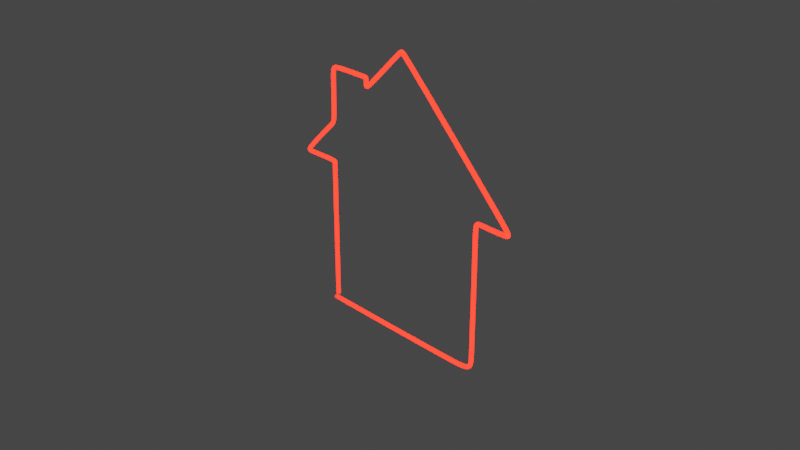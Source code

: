 # Source: house.blend  (saved by Blender 2.93.21; exported with 4.5.12 LTS)
import bpy
from mathutils import Matrix  # noqa: F401  (used for matrix-valued properties, if any)

bpy.ops.wm.read_factory_settings(use_empty=True)
scene = bpy.context.scene
scene.name = 'Scene'

# ---- collections
col_collection = bpy.data.collections.new('Collection'); scene.collection.children.link(col_collection)

# ---- materials (node trees are filled in below, after node groups)
mat_material_001 = bpy.data.materials.new('Material.001')
mat_material_001.use_transparent_shadow = False

# ---- material node trees
mat_material_001.use_nodes = True; mat_material_001.node_tree.nodes.clear()
_N = mat_material_001.node_tree.nodes; _L = mat_material_001.node_tree.links
n0 = _N.new('ShaderNodeOutputMaterial'); n0.name = 'Material Output'; n0.location = (450, 300)
n1 = _N.new('ShaderNodeEmission'); n1.name = 'Emission'; n1.location = (10, 300)
n1.inputs[0].default_value = (1.0, 0.006324, 0.002688, 1.0)
n1.inputs[1].default_value = 15.0
n2 = _N.new('ShaderNodeBsdfGlass'); n2.name = 'Glass BSDF'; n2.location = (37, 119)
n2.distribution = 'BECKMANN'
n2.inputs[2].default_value = 1.45
n3 = _N.new('ShaderNodeMixShader'); n3.name = 'Mix Shader'; n3.location = (230, 293)
_L.new(n1.outputs[0], n3.inputs[1])
_L.new(n3.outputs[0], n0.inputs[0])
_L.new(n2.outputs[0], n3.inputs[2])
n0.is_active_output = True

# ---- world
world_world = bpy.data.worlds.new('World'); scene.world = world_world
world_world.use_nodes = True; world_world.node_tree.nodes.clear()
_N = world_world.node_tree.nodes; _L = world_world.node_tree.links
n0 = _N.new('ShaderNodeOutputWorld'); n0.name = 'World Output'; n0.location = (300, 300)
n1 = _N.new('ShaderNodeBackground'); n1.name = 'Background'; n1.location = (10, 300)
n1.inputs[0].default_value = (0.05088, 0.05088, 0.05088, 1.0)
_L.new(n1.outputs[0], n0.inputs[0])
n0.is_active_output = True
world_world.color = (0.05088, 0.05088, 0.05088)
world_world.use_sun_shadow = False
world_world.sun_shadow_jitter_overblur = 0.0

# ---- cameras
cam_camera = bpy.data.cameras.new('Camera')
cam_camera.clip_end = 100.0
cam_camera.ortho_scale = 7.314

# ---- lights
light_light = bpy.data.lights.new('Light', 'POINT')
light_light.transmission_factor = 0.0
light_light.energy = 1000.0
light_light.shadow_soft_size = 0.1
light_light.shadow_maximum_resolution = 0.006
light_light.use_absolute_resolution = True

# ---- curves / text
cu_nurbscurve = bpy.data.curves.new('NurbsCurve', 'CURVE')
cu_nurbscurve.dimensions = '3D'
_sp = cu_nurbscurve.splines.new('NURBS'); _sp.points.add(28)
_sp.points.foreach_set('co', [-0.9899, -2.899, 5.162e-07, 1.0, -0.9909, -1.27, 4.042e-07, 1.0, -0.9917, 0.3027, 1.242e-07, 1.0, -0.9885, 0.319, -5.681e-08, 1.0, -1.007, 0.3327, -5.925e-08, 1.0, -1.403, 0.3236, -5.762e-08, 1.0, -1.444, 0.3281, -5.843e-08, 1.0, -1.007, 0.752, -1.339e-07, 1.0, -0.9793, 0.7702, -1.372e-07, 1.0, -0.9793, 1.354, -2.41e-07, 1.0, -0.9657, 1.386, -2.467e-07, 1.0, -0.4962, 1.381, -2.459e-07, 1.0, -0.4735, 1.381, -2.459e-07, 1.0, -0.4735, 1.29, -2.297e-07, 1.0, -0.4643, 1.272, -2.264e-07, 1.0, 0.009656, 1.746, -3.108e-07, 1.0, 0.03244, 1.764, -3.141e-07, 1.0, 0.08714, 1.732, -3.084e-07, 1.0, 1.468, 0.3601, -6.411e-08, 1.0, 1.491, 0.3236, -5.762e-08, 1.0, 1.081, 0.3281, -5.843e-08, 1.0, 1.044, 0.3327, -5.925e-08, 1.0, 1.053, -0.07292, 1.299e-08, 1.0, 1.049, -1.317, 2.345e-07, 1.0, 1.049, -1.335, 2.378e-07, 1.0, -0.9748, -1.34, 2.386e-07, 1.0, -1.011, -1.335, 2.378e-07, 1.0, -1.011, -1.335, 2.378e-07, 1.0, -1.125, -1.335, 2.378e-07, 1.0])
_sp.order_v = 0
cu_nurbscurve.materials.append(mat_material_001)
cu_nurbscurve.use_path = True
cu_nurbscurve.bevel_depth = 0.023
cu_nurbscurve.fill_mode = 'FULL'

# ---- objects
ob_light = bpy.data.objects.new('Light', light_light)
ob_camera = bpy.data.objects.new('Camera', cam_camera)
ob_empty = bpy.data.objects.new('Empty', None)
ob_nurbscurve = bpy.data.objects.new('NurbsCurve', cu_nurbscurve)

# ---- transforms, parenting, visibility, modifiers, constraints
ob_light.location = (4.076, 1.005, 5.904)
ob_light.rotation_euler = (0.6503, 0.05522, 1.866)
ob_light.lock_rotations_4d = False
ob_light.empty_display_type = 'ARROWS'
ob_light.color = (0.0, 0.0, 0.0, 0.0)
ob_light.lineart.crease_threshold = 0.0
ob_camera.location = (7.359, -6.926, 4.958)
ob_camera.rotation_euler = (1.109, 0.0, 0.8149)
ob_camera.lock_rotations_4d = False
ob_camera.empty_display_type = 'ARROWS'
ob_camera.color = (0.0, 0.0, 0.0, 0.0)
ob_camera.display_type = 'WIRE'
ob_camera.lineart.crease_threshold = 0.0
ob_empty.location = (-9.26, 1.207e-07, -0.8982)
ob_empty.rotation_euler = (1.571, 0.0, 3.142)
ob_empty.empty_display_type = 'IMAGE'
ob_empty.empty_display_size = 5.0
ob_empty.empty_image_offset = (-2.358, -0.2746)
ob_nurbscurve.location = (0.0, 0.0, 0.0)
ob_nurbscurve.rotation_euler = (1.571, -0.0, 0.0)
_m = ob_nurbscurve.modifiers.new('Subdivision', 'SUBSURF')
_m.levels = 3
_m.render_levels = 4

# ---- collection membership
col_collection.objects.link(ob_light)
col_collection.objects.link(ob_camera)
col_collection.objects.link(ob_empty)
col_collection.objects.link(ob_nurbscurve)

# ---- scene / render settings (as saved in the file)
scene.camera = ob_camera
scene.frame_start = 1; scene.frame_end = 250; scene.frame_set(1)
scene.render.engine = 'BLENDER_EEVEE_NEXT'
scene.cycles.use_denoising = False
scene.cycles.samples = 128
scene.cycles.sampling_pattern = 'TABULATED_SOBOL'
scene.cycles.use_adaptive_sampling = False
scene.cycles.use_light_tree = False
scene.view_settings.view_transform = 'Filmic'
bpy.context.view_layer.update()
